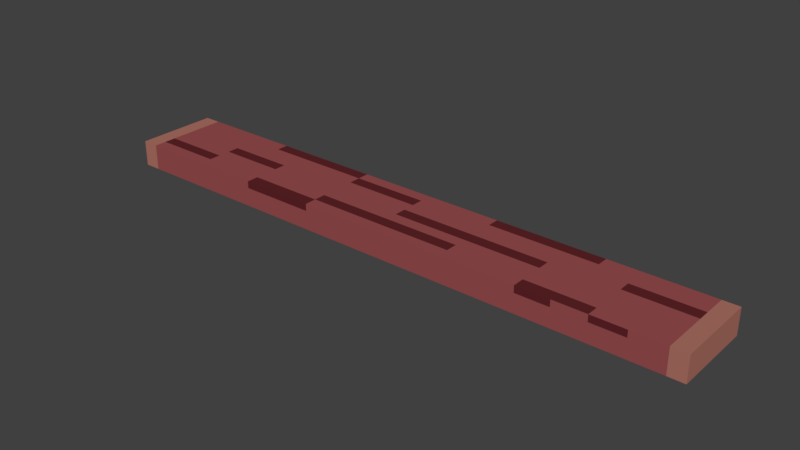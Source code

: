 # Source: log-long.blend  (saved by Blender 2.79.0; exported with 4.5.12 LTS)
import bpy
from mathutils import Matrix  # noqa: F401  (used for matrix-valued properties, if any)

bpy.ops.wm.read_factory_settings(use_empty=True)
scene = bpy.context.scene
scene.name = 'Scene'

# ---- collections
col_collection_1 = bpy.data.collections.new('Collection 1'); scene.collection.children.link(col_collection_1)

# ---- materials (node trees are filled in below, after node groups)
mat_base = bpy.data.materials.new('base')
mat_base.alpha_threshold = 0.0
mat_base.roughness = 0.5
mat_sides = bpy.data.materials.new('sides')
mat_sides.alpha_threshold = 0.0
mat_sides.roughness = 0.5
mat_accent = bpy.data.materials.new('accent')
mat_accent.alpha_threshold = 0.0
mat_accent.roughness = 0.5

# ---- material node trees
mat_base.use_nodes = True; mat_base.node_tree.nodes.clear()
_N = mat_base.node_tree.nodes; _L = mat_base.node_tree.links
n0 = _N.new('ShaderNodeOutputMaterial'); n0.name = 'Material Output'; n0.location = (300, 300)
n1 = _N.new('ShaderNodeBsdfDiffuse'); n1.name = 'Diffuse BSDF'; n1.location = (10, 300)
n1.inputs[0].default_value = (0.3185, 0.07619, 0.07819, 1.0)
_L.new(n1.outputs[0], n0.inputs[0])
n0.is_active_output = True
mat_sides.use_nodes = True; mat_sides.node_tree.nodes.clear()
_N = mat_sides.node_tree.nodes; _L = mat_sides.node_tree.links
n0 = _N.new('ShaderNodeOutputMaterial'); n0.name = 'Material Output'; n0.location = (300, 300)
n1 = _N.new('ShaderNodeBsdfDiffuse'); n1.name = 'Diffuse BSDF'; n1.location = (10, 300)
n1.inputs[0].default_value = (0.4287, 0.1683, 0.1301, 1.0)
_L.new(n1.outputs[0], n0.inputs[0])
n0.is_active_output = True
mat_accent.use_nodes = True; mat_accent.node_tree.nodes.clear()
_N = mat_accent.node_tree.nodes; _L = mat_accent.node_tree.links
n0 = _N.new('ShaderNodeOutputMaterial'); n0.name = 'Material Output'; n0.location = (300, 300)
n1 = _N.new('ShaderNodeBsdfDiffuse'); n1.name = 'Diffuse BSDF'; n1.location = (10, 300)
n1.inputs[0].default_value = (0.1119, 0.01764, 0.02122, 1.0)
_L.new(n1.outputs[0], n0.inputs[0])
n0.is_active_output = True

# ---- world
world_world = bpy.data.worlds.new('World'); scene.world = world_world
world_world.color = (0.05088, 0.05088, 0.05088)
world_world.use_sun_shadow = False
world_world.sun_shadow_jitter_overblur = 0.0
world_world.cycles.sampling_method = 'MANUAL'

# ---- meshes
me_cube = bpy.data.meshes.new('Cube')
me_cube.from_pydata([(-2.44, -0.337, 0.1045), (-2.44, -0.337, -0.1045), (-2.44, 0.337, 0.1045), (-2.44, 0.337, -0.1045), (2.44, -0.337, 0.1045), (2.44, -0.337, -0.1045), (2.44, 0.337, 0.1045), (2.44, 0.337, -0.1045), (-2.44, 0.2423, 0.1045), (-2.44, 0.146, 0.1045), (-2.44, 0.04973, 0.1045), (-2.44, -0.04657, 0.1045), (-2.44, -0.1429, 0.1045), (-2.44, -0.2392, 0.1045), (-2.44, -0.2392, -0.1045), (-2.44, -0.1429, -0.1045), (-2.44, -0.04657, -0.1045), (-2.44, 0.04973, -0.1045), (-2.44, 0.146, -0.1045), (-2.44, 0.2423, -0.1045), (2.44, -0.2392, 0.1045), (2.44, -0.1429, 0.1045), (2.44, -0.04657, 0.1045), (2.44, 0.04973, 0.1045), (2.44, 0.146, 0.1045), (2.44, 0.2423, 0.1045), (2.44, 0.2423, -0.1045), (2.44, 0.146, -0.1045), (2.44, 0.04973, -0.1045), (2.44, -0.04657, -0.1045), (2.44, -0.1429, -0.1045), (2.44, -0.2392, -0.1045), (2.309, 0.337, 0.1045), (1.22, 0.337, 0.1045), (0.6099, 0.337, 0.1045), (0.0, 0.337, 0.1045), (-0.6099, 0.337, 0.1045), (-1.22, 0.337, 0.1045), (-2.304, 0.337, 0.1045), (-2.304, 0.337, -0.1045), (-1.22, 0.337, -0.1045), (-0.6099, 0.337, -0.1045), (0.0, 0.337, -0.1045), (0.6099, 0.337, -0.1045), (1.22, 0.337, -0.1045), (2.309, 0.337, -0.1045), (-2.304, -0.337, 0.1045), (-1.22, -0.337, 0.1045), (-0.6099, -0.337, 0.1045), (0.0, -0.337, 0.1045), (0.6099, -0.337, 0.1045), (1.22, -0.337, 0.1045), (2.309, -0.337, 0.1045), (2.309, -0.337, -0.1045), (1.22, -0.337, -0.1045), (0.6099, -0.337, -0.1045), (0.0, -0.337, -0.1045), (-0.6099, -0.337, -0.1045), (-1.22, -0.337, -0.1045), (-2.304, -0.337, -0.1045), (2.309, 0.2423, 0.1045), (1.22, 0.2423, 0.1045), (0.6099, 0.2423, 0.1045), (0.0, 0.2423, 0.1045), (-0.6099, 0.2423, 0.1045), (-1.22, 0.2423, 0.1045), (-2.304, 0.2423, 0.1045), (2.309, 0.146, 0.1045), (1.22, 0.146, 0.1045), (0.6099, 0.146, 0.1045), (0.0, 0.146, 0.1045), (-0.6099, 0.146, 0.1045), (-1.22, 0.146, 0.1045), (-2.304, 0.146, 0.1045), (2.309, 0.04973, 0.1045), (1.22, 0.04973, 0.1045), (0.6099, 0.04973, 0.1045), (0.0, 0.04973, 0.1045), (-0.6099, 0.04973, 0.1045), (-1.22, 0.04973, 0.1045), (-2.304, 0.04973, 0.1045), (2.309, -0.04657, 0.1045), (1.22, -0.04657, 0.1045), (0.6099, -0.04657, 0.1045), (0.0, -0.04657, 0.1045), (-0.6099, -0.04657, 0.1045), (-1.22, -0.04657, 0.1045), (-2.304, -0.04657, 0.1045), (2.309, -0.1429, 0.1045), (1.22, -0.1429, 0.1045), (0.6099, -0.1429, 0.1045), (0.0, -0.1429, 0.1045), (-0.6099, -0.1429, 0.1045), (-1.22, -0.1429, 0.1045), (-2.304, -0.1429, 0.1045), (2.309, -0.2392, 0.1045), (1.22, -0.2392, 0.1045), (0.6099, -0.2392, 0.1045), (0.0, -0.2392, 0.1045), (-0.6099, -0.2392, 0.1045), (-1.22, -0.2392, 0.1045), (-2.304, -0.2392, 0.1045), (-1.482, 0.337, 0.1045), (-1.753, 0.337, 0.1045), (-2.024, 0.337, 0.1045), (-2.024, 0.337, -0.1045), (-1.753, 0.337, -0.1045), (-1.482, 0.337, -0.1045), (-2.024, -0.337, 0.1045), (-1.753, -0.337, 0.1045), (-1.482, -0.337, 0.1045), (-1.482, -0.337, -0.1045), (-1.753, -0.337, -0.1045), (-2.024, -0.337, -0.1045), (-1.482, 0.2423, 0.1045), (-1.753, 0.2423, 0.1045), (-2.024, 0.2423, 0.1045), (-1.482, 0.146, 0.1045), (-1.753, 0.146, 0.1045), (-2.024, 0.146, 0.1045), (-1.482, 0.04973, 0.1045), (-1.753, 0.04973, 0.1045), (-2.024, 0.04973, 0.1045), (-1.482, -0.04657, 0.1045), (-1.753, -0.04657, 0.1045), (-2.024, -0.04657, 0.1045), (-1.482, -0.1429, 0.1045), (-1.753, -0.1429, 0.1045), (-2.024, -0.1429, 0.1045), (-1.482, -0.2392, 0.1045), (-1.753, -0.2392, 0.1045), (-2.024, -0.2392, 0.1045), (2.036, 0.337, 0.1045), (1.764, 0.337, 0.1045), (1.492, 0.337, 0.1045), (1.492, 0.337, -0.1045), (1.764, 0.337, -0.1045), (2.036, 0.337, -0.1045), (1.492, -0.337, 0.1045), (1.764, -0.337, 0.1045), (2.036, -0.337, 0.1045), (2.036, -0.337, -0.1045), (1.764, -0.337, -0.1045), (1.492, -0.337, -0.1045), (2.036, 0.2423, 0.1045), (1.764, 0.2423, 0.1045), (1.492, 0.2423, 0.1045), (2.036, 0.146, 0.1045), (1.764, 0.146, 0.1045), (1.492, 0.146, 0.1045), (2.036, 0.04973, 0.1045), (1.764, 0.04973, 0.1045), (1.492, 0.04973, 0.1045), (2.036, -0.04657, 0.1045), (1.764, -0.04657, 0.1045), (1.492, -0.04657, 0.1045), (2.036, -0.1429, 0.1045), (1.764, -0.1429, 0.1045), (1.492, -0.1429, 0.1045), (2.036, -0.2392, 0.1045), (1.764, -0.2392, 0.1045), (1.492, -0.2392, 0.1045), (-2.44, -0.337, 0.0479), (-2.44, 0.337, 0.0479), (2.44, 0.337, 0.0479), (2.44, -0.337, 0.0479), (2.44, 0.2423, 0.0479), (2.44, 0.146, 0.0479), (2.44, 0.04973, 0.0479), (2.44, -0.04657, 0.0479), (2.44, -0.1429, 0.0479), (2.44, -0.2392, 0.0479), (-2.44, -0.2392, 0.0479), (-2.44, -0.1429, 0.0479), (-2.44, -0.04657, 0.0479), (-2.44, 0.04973, 0.0479), (-2.44, 0.146, 0.0479), (-2.44, 0.2423, 0.0479), (2.309, -0.337, 0.0479), (1.22, -0.337, 0.0479), (0.6099, -0.337, 0.0479), (0.0, -0.337, 0.0479), (-0.6099, -0.337, 0.0479), (-1.22, -0.337, 0.0479), (-2.304, -0.337, 0.0479), (-2.304, 0.337, 0.0479), (-1.22, 0.337, 0.0479), (-0.6099, 0.337, 0.0479), (0.0, 0.337, 0.0479), (0.6099, 0.337, 0.0479), (1.22, 0.337, 0.0479), (2.309, 0.337, 0.0479), (-2.024, 0.337, 0.0479), (-1.753, 0.337, 0.0479), (-1.482, 0.337, 0.0479), (-1.482, -0.337, 0.0479), (-1.753, -0.337, 0.0479), (-2.024, -0.337, 0.0479), (1.492, 0.337, 0.0479), (1.764, 0.337, 0.0479), (2.036, 0.337, 0.0479), (2.036, -0.337, 0.0479), (1.764, -0.337, 0.0479), (1.492, -0.337, 0.0479)], [], [(177, 19, 3, 163), (191, 45, 7, 164), (171, 31, 5, 165), (184, 59, 1, 162), (95, 20, 4, 52), (32, 6, 25, 60), (60, 25, 24, 67), (67, 24, 23, 74), (74, 23, 22, 81), (81, 22, 21, 88), (88, 21, 20, 95), (164, 7, 26, 166), (166, 26, 27, 167), (167, 27, 28, 168), (168, 28, 29, 169), (169, 29, 30, 170), (170, 30, 31, 171), (162, 1, 14, 172), (172, 14, 15, 173), (173, 15, 16, 174), (174, 16, 17, 175), (175, 17, 18, 176), (176, 18, 19, 177), (12, 94, 101, 13), (126, 93, 100, 129), (93, 92, 99, 100), (92, 91, 98, 99), (91, 90, 97, 98), (90, 89, 96, 97), (156, 88, 95, 159), (11, 87, 94, 12), (123, 86, 93, 126), (86, 85, 92, 93), (85, 84, 91, 92), (84, 83, 90, 91), (83, 82, 89, 90), (153, 81, 88, 156), (10, 80, 87, 11), (120, 79, 86, 123), (79, 78, 85, 86), (78, 77, 84, 85), (77, 76, 83, 84), (76, 75, 82, 83), (150, 74, 81, 153), (9, 73, 80, 10), (117, 72, 79, 120), (72, 71, 78, 79), (71, 70, 77, 78), (70, 69, 76, 77), (69, 68, 75, 76), (147, 67, 74, 150), (8, 66, 73, 9), (114, 65, 72, 117), (65, 64, 71, 72), (64, 63, 70, 71), (63, 62, 69, 70), (62, 61, 68, 69), (144, 60, 67, 147), (2, 38, 66, 8), (102, 37, 65, 114), (37, 36, 64, 65), (36, 35, 63, 64), (35, 34, 62, 63), (34, 33, 61, 62), (132, 32, 60, 144), (13, 101, 46, 0), (129, 100, 47, 110), (100, 99, 48, 47), (99, 98, 49, 48), (98, 97, 50, 49), (97, 96, 51, 50), (159, 95, 52, 140), (165, 5, 53, 178), (203, 143, 54, 179), (179, 54, 55, 180), (180, 55, 56, 181), (181, 56, 57, 182), (182, 57, 58, 183), (197, 113, 59, 184), (163, 3, 39, 185), (194, 107, 40, 186), (186, 40, 41, 187), (187, 41, 42, 188), (188, 42, 43, 189), (189, 43, 44, 190), (200, 137, 45, 191), (185, 39, 105, 192), (192, 105, 106, 193), (193, 106, 107, 194), (183, 58, 111, 195), (195, 111, 112, 196), (196, 112, 113, 197), (101, 131, 108, 46), (131, 130, 109, 108), (130, 129, 110, 109), (38, 104, 116, 66), (104, 103, 115, 116), (103, 102, 114, 115), (66, 116, 119, 73), (116, 115, 118, 119), (115, 114, 117, 118), (73, 119, 122, 80), (119, 118, 121, 122), (118, 117, 120, 121), (80, 122, 125, 87), (122, 121, 124, 125), (121, 120, 123, 124), (87, 125, 128, 94), (125, 124, 127, 128), (124, 123, 126, 127), (94, 128, 131, 101), (128, 127, 130, 131), (127, 126, 129, 130), (190, 44, 135, 198), (198, 135, 136, 199), (199, 136, 137, 200), (178, 53, 141, 201), (201, 141, 142, 202), (202, 142, 143, 203), (96, 161, 138, 51), (161, 160, 139, 138), (160, 159, 140, 139), (33, 134, 146, 61), (134, 133, 145, 146), (133, 132, 144, 145), (61, 146, 149, 68), (146, 145, 148, 149), (145, 144, 147, 148), (68, 149, 152, 75), (149, 148, 151, 152), (148, 147, 150, 151), (75, 152, 155, 82), (152, 151, 154, 155), (151, 150, 153, 154), (82, 155, 158, 89), (155, 154, 157, 158), (154, 153, 156, 157), (89, 158, 161, 96), (158, 157, 160, 161), (157, 156, 159, 160), (14, 1, 59, 113, 112, 111, 58, 57, 56, 55, 54, 143, 142, 141, 53, 5, 31, 30, 29, 28, 27, 26, 7, 45, 137, 136, 135, 44, 43, 42, 41, 40, 107, 106, 105, 39, 3, 19, 18, 17, 16, 15), (139, 202, 203, 138), (140, 201, 202, 139), (52, 178, 201, 140), (133, 199, 200, 132), (134, 198, 199, 133), (33, 190, 198, 134), (109, 196, 197, 108), (110, 195, 196, 109), (47, 183, 195, 110), (103, 193, 194, 102), (104, 192, 193, 103), (38, 185, 192, 104), (132, 200, 191, 32), (34, 189, 190, 33), (35, 188, 189, 34), (36, 187, 188, 35), (37, 186, 187, 36), (102, 194, 186, 37), (2, 163, 185, 38), (108, 197, 184, 46), (48, 182, 183, 47), (49, 181, 182, 48), (50, 180, 181, 49), (51, 179, 180, 50), (138, 203, 179, 51), (4, 165, 178, 52), (9, 176, 177, 8), (10, 175, 176, 9), (11, 174, 175, 10), (12, 173, 174, 11), (13, 172, 173, 12), (0, 162, 172, 13), (21, 170, 171, 20), (22, 169, 170, 21), (23, 168, 169, 22), (24, 167, 168, 23), (25, 166, 167, 24), (6, 164, 166, 25), (46, 184, 162, 0), (20, 171, 165, 4), (32, 191, 164, 6), (8, 177, 163, 2)])
me_cube.polygons.foreach_set('material_index', [1, 1, 1, 1, 1, 1, 1, 1, 1, 1, 1, 1, 1, 1, 1, 1, 1, 1, 1, 1, 1, 1, 1, 1, 0, 0, 2, 2, 0, 0, 1, 0, 0, 0, 0, 0, 0, 1, 2, 0, 0, 2, 2, 0, 1, 0, 0, 0, 0, 0, 2, 1, 0, 0, 2, 0, 0, 0, 1, 2, 2, 0, 0, 2, 0, 1, 0, 2, 0, 0, 0, 0, 1, 0, 0, 0, 0, 0, 0, 1, 0, 0, 0, 0, 0, 0, 0, 0, 0, 0, 0, 0, 0, 0, 0, 0, 0, 0, 0, 0, 0, 0, 0, 0, 0, 0, 2, 0, 0, 0, 2, 2, 0, 0, 0, 0, 0, 0, 0, 2, 2, 0, 2, 0, 0, 0, 0, 0, 0, 0, 2, 0, 0, 0, 0, 0, 0, 0, 0, 0, 0, 0, 2, 0, 0, 0, 0, 0, 0, 0, 0, 0, 0, 0, 0, 0, 0, 2, 2, 1, 0, 2, 0, 0, 0, 2, 1, 1, 1, 1, 1, 1, 1, 1, 1, 1, 1, 1, 1, 1, 1, 1, 1])
me_cube.materials.append(mat_base)
me_cube.materials.append(mat_sides)
me_cube.materials.append(mat_accent)
me_cube.use_remesh_preserve_volume = False
me_cube.use_remesh_preserve_attributes = False
me_cube.use_mirror_vertex_groups = False
me_cube.update()

# ---- objects
ob_cube = bpy.data.objects.new('Cube', me_cube)

# ---- transforms, parenting, visibility, modifiers, constraints
ob_cube.location = (0.0, 0.0, 0.108)
ob_cube.lineart.crease_threshold = 0.0

# ---- collection membership
col_collection_1.objects.link(ob_cube)

# ---- scene / render settings (as saved in the file)
scene.frame_start = 1; scene.frame_end = 250; scene.frame_set(1)
scene.render.engine = 'CYCLES'
scene.render.resolution_percentage = 50
scene.render.dither_intensity = 0.0
scene.cycles.use_denoising = False
scene.cycles.samples = 128
scene.cycles.sampling_pattern = 'TABULATED_SOBOL'
scene.cycles.use_adaptive_sampling = False
scene.cycles.use_light_tree = False
scene.cycles.blur_glossy = 0.0
scene.cycles.sample_clamp_indirect = 0.0
scene.view_settings.view_transform = 'Standard'
bpy.context.view_layer.update()

# ---- added for rendering (the .blend has no active camera and no usable light): camera, sun
cam_auto = bpy.data.cameras.new('AutoCamera')
cam_auto.lens = 50.0
cam_auto.sensor_width = 36.0
cam_auto.clip_end = 1000.0
ob_auto_camera = bpy.data.objects.new('AutoCamera', cam_auto)
scene.collection.objects.link(ob_auto_camera)
ob_auto_camera.location = (4.56141, -5.4737, 3.7571)
ob_auto_camera.rotation_euler = (1.09748, -7.21219e-08, 0.694738)
scene.camera = ob_auto_camera
light_auto_sun = bpy.data.lights.new('AutoSun', 'SUN')
light_auto_sun.energy = 3.0
light_auto_sun.angle = 0.0523599
ob_auto_sun = bpy.data.objects.new('AutoSun', light_auto_sun)
scene.collection.objects.link(ob_auto_sun)
ob_auto_sun.rotation_euler = (0.872665, 0.174533, 0.523599)
bpy.context.view_layer.update()
